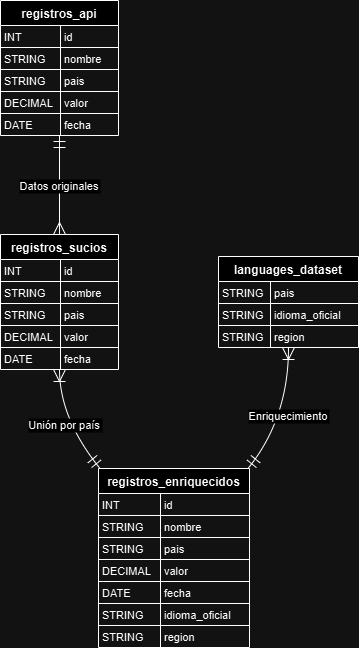

The diagram above was exported from draw.io. Its source (the exported page's mxGraphModel, read from the mxfile embedded in the PNG):
<mxGraphModel dx="1434" dy="772" grid="1" gridSize="10" guides="1" tooltips="1" connect="1" arrows="1" fold="1" page="1" pageScale="1" pageWidth="827" pageHeight="1169" math="0" shadow="0">
  <root>
    <mxCell id="0" />
    <mxCell id="1" parent="0" />
    <mxCell id="-loVjMkVaLGx9_AE1nSq-316" value="registros_api" style="shape=table;startSize=25;container=1;collapsible=0;childLayout=tableLayout;fixedRows=1;rowLines=1;fontStyle=1;align=center;resizeLast=1;" vertex="1" parent="1">
      <mxGeometry x="20" y="20" width="118" height="135" as="geometry" />
    </mxCell>
    <mxCell id="-loVjMkVaLGx9_AE1nSq-317" style="shape=tableRow;horizontal=0;startSize=0;swimlaneHead=0;swimlaneBody=0;fillColor=none;collapsible=0;dropTarget=0;points=[[0,0.5],[1,0.5]];portConstraint=eastwest;top=0;left=0;right=0;bottom=0;" vertex="1" parent="-loVjMkVaLGx9_AE1nSq-316">
      <mxGeometry y="25" width="118" height="22" as="geometry" />
    </mxCell>
    <mxCell id="-loVjMkVaLGx9_AE1nSq-318" value="INT" style="shape=partialRectangle;connectable=0;fillColor=none;top=0;left=0;bottom=0;right=0;align=left;spacingLeft=2;overflow=hidden;fontSize=11;" vertex="1" parent="-loVjMkVaLGx9_AE1nSq-317">
      <mxGeometry width="60" height="22" as="geometry">
        <mxRectangle width="60" height="22" as="alternateBounds" />
      </mxGeometry>
    </mxCell>
    <mxCell id="-loVjMkVaLGx9_AE1nSq-319" value="id" style="shape=partialRectangle;connectable=0;fillColor=none;top=0;left=0;bottom=0;right=0;align=left;spacingLeft=2;overflow=hidden;fontSize=11;" vertex="1" parent="-loVjMkVaLGx9_AE1nSq-317">
      <mxGeometry x="60" width="58" height="22" as="geometry">
        <mxRectangle width="58" height="22" as="alternateBounds" />
      </mxGeometry>
    </mxCell>
    <mxCell id="-loVjMkVaLGx9_AE1nSq-320" style="shape=tableRow;horizontal=0;startSize=0;swimlaneHead=0;swimlaneBody=0;fillColor=none;collapsible=0;dropTarget=0;points=[[0,0.5],[1,0.5]];portConstraint=eastwest;top=0;left=0;right=0;bottom=0;" vertex="1" parent="-loVjMkVaLGx9_AE1nSq-316">
      <mxGeometry y="47" width="118" height="22" as="geometry" />
    </mxCell>
    <mxCell id="-loVjMkVaLGx9_AE1nSq-321" value="STRING" style="shape=partialRectangle;connectable=0;fillColor=none;top=0;left=0;bottom=0;right=0;align=left;spacingLeft=2;overflow=hidden;fontSize=11;" vertex="1" parent="-loVjMkVaLGx9_AE1nSq-320">
      <mxGeometry width="60" height="22" as="geometry">
        <mxRectangle width="60" height="22" as="alternateBounds" />
      </mxGeometry>
    </mxCell>
    <mxCell id="-loVjMkVaLGx9_AE1nSq-322" value="nombre" style="shape=partialRectangle;connectable=0;fillColor=none;top=0;left=0;bottom=0;right=0;align=left;spacingLeft=2;overflow=hidden;fontSize=11;" vertex="1" parent="-loVjMkVaLGx9_AE1nSq-320">
      <mxGeometry x="60" width="58" height="22" as="geometry">
        <mxRectangle width="58" height="22" as="alternateBounds" />
      </mxGeometry>
    </mxCell>
    <mxCell id="-loVjMkVaLGx9_AE1nSq-323" style="shape=tableRow;horizontal=0;startSize=0;swimlaneHead=0;swimlaneBody=0;fillColor=none;collapsible=0;dropTarget=0;points=[[0,0.5],[1,0.5]];portConstraint=eastwest;top=0;left=0;right=0;bottom=0;" vertex="1" parent="-loVjMkVaLGx9_AE1nSq-316">
      <mxGeometry y="69" width="118" height="22" as="geometry" />
    </mxCell>
    <mxCell id="-loVjMkVaLGx9_AE1nSq-324" value="STRING" style="shape=partialRectangle;connectable=0;fillColor=none;top=0;left=0;bottom=0;right=0;align=left;spacingLeft=2;overflow=hidden;fontSize=11;" vertex="1" parent="-loVjMkVaLGx9_AE1nSq-323">
      <mxGeometry width="60" height="22" as="geometry">
        <mxRectangle width="60" height="22" as="alternateBounds" />
      </mxGeometry>
    </mxCell>
    <mxCell id="-loVjMkVaLGx9_AE1nSq-325" value="pais" style="shape=partialRectangle;connectable=0;fillColor=none;top=0;left=0;bottom=0;right=0;align=left;spacingLeft=2;overflow=hidden;fontSize=11;" vertex="1" parent="-loVjMkVaLGx9_AE1nSq-323">
      <mxGeometry x="60" width="58" height="22" as="geometry">
        <mxRectangle width="58" height="22" as="alternateBounds" />
      </mxGeometry>
    </mxCell>
    <mxCell id="-loVjMkVaLGx9_AE1nSq-326" style="shape=tableRow;horizontal=0;startSize=0;swimlaneHead=0;swimlaneBody=0;fillColor=none;collapsible=0;dropTarget=0;points=[[0,0.5],[1,0.5]];portConstraint=eastwest;top=0;left=0;right=0;bottom=0;" vertex="1" parent="-loVjMkVaLGx9_AE1nSq-316">
      <mxGeometry y="91" width="118" height="22" as="geometry" />
    </mxCell>
    <mxCell id="-loVjMkVaLGx9_AE1nSq-327" value="DECIMAL" style="shape=partialRectangle;connectable=0;fillColor=none;top=0;left=0;bottom=0;right=0;align=left;spacingLeft=2;overflow=hidden;fontSize=11;" vertex="1" parent="-loVjMkVaLGx9_AE1nSq-326">
      <mxGeometry width="60" height="22" as="geometry">
        <mxRectangle width="60" height="22" as="alternateBounds" />
      </mxGeometry>
    </mxCell>
    <mxCell id="-loVjMkVaLGx9_AE1nSq-328" value="valor" style="shape=partialRectangle;connectable=0;fillColor=none;top=0;left=0;bottom=0;right=0;align=left;spacingLeft=2;overflow=hidden;fontSize=11;" vertex="1" parent="-loVjMkVaLGx9_AE1nSq-326">
      <mxGeometry x="60" width="58" height="22" as="geometry">
        <mxRectangle width="58" height="22" as="alternateBounds" />
      </mxGeometry>
    </mxCell>
    <mxCell id="-loVjMkVaLGx9_AE1nSq-329" style="shape=tableRow;horizontal=0;startSize=0;swimlaneHead=0;swimlaneBody=0;fillColor=none;collapsible=0;dropTarget=0;points=[[0,0.5],[1,0.5]];portConstraint=eastwest;top=0;left=0;right=0;bottom=0;" vertex="1" parent="-loVjMkVaLGx9_AE1nSq-316">
      <mxGeometry y="113" width="118" height="22" as="geometry" />
    </mxCell>
    <mxCell id="-loVjMkVaLGx9_AE1nSq-330" value="DATE" style="shape=partialRectangle;connectable=0;fillColor=none;top=0;left=0;bottom=0;right=0;align=left;spacingLeft=2;overflow=hidden;fontSize=11;" vertex="1" parent="-loVjMkVaLGx9_AE1nSq-329">
      <mxGeometry width="60" height="22" as="geometry">
        <mxRectangle width="60" height="22" as="alternateBounds" />
      </mxGeometry>
    </mxCell>
    <mxCell id="-loVjMkVaLGx9_AE1nSq-331" value="fecha" style="shape=partialRectangle;connectable=0;fillColor=none;top=0;left=0;bottom=0;right=0;align=left;spacingLeft=2;overflow=hidden;fontSize=11;" vertex="1" parent="-loVjMkVaLGx9_AE1nSq-329">
      <mxGeometry x="60" width="58" height="22" as="geometry">
        <mxRectangle width="58" height="22" as="alternateBounds" />
      </mxGeometry>
    </mxCell>
    <mxCell id="-loVjMkVaLGx9_AE1nSq-332" value="registros_sucios" style="shape=table;startSize=25;container=1;collapsible=0;childLayout=tableLayout;fixedRows=1;rowLines=1;fontStyle=1;align=center;resizeLast=1;" vertex="1" parent="1">
      <mxGeometry x="20" y="254" width="118" height="135" as="geometry" />
    </mxCell>
    <mxCell id="-loVjMkVaLGx9_AE1nSq-333" style="shape=tableRow;horizontal=0;startSize=0;swimlaneHead=0;swimlaneBody=0;fillColor=none;collapsible=0;dropTarget=0;points=[[0,0.5],[1,0.5]];portConstraint=eastwest;top=0;left=0;right=0;bottom=0;" vertex="1" parent="-loVjMkVaLGx9_AE1nSq-332">
      <mxGeometry y="25" width="118" height="22" as="geometry" />
    </mxCell>
    <mxCell id="-loVjMkVaLGx9_AE1nSq-334" value="INT" style="shape=partialRectangle;connectable=0;fillColor=none;top=0;left=0;bottom=0;right=0;align=left;spacingLeft=2;overflow=hidden;fontSize=11;" vertex="1" parent="-loVjMkVaLGx9_AE1nSq-333">
      <mxGeometry width="60" height="22" as="geometry">
        <mxRectangle width="60" height="22" as="alternateBounds" />
      </mxGeometry>
    </mxCell>
    <mxCell id="-loVjMkVaLGx9_AE1nSq-335" value="id" style="shape=partialRectangle;connectable=0;fillColor=none;top=0;left=0;bottom=0;right=0;align=left;spacingLeft=2;overflow=hidden;fontSize=11;" vertex="1" parent="-loVjMkVaLGx9_AE1nSq-333">
      <mxGeometry x="60" width="58" height="22" as="geometry">
        <mxRectangle width="58" height="22" as="alternateBounds" />
      </mxGeometry>
    </mxCell>
    <mxCell id="-loVjMkVaLGx9_AE1nSq-336" style="shape=tableRow;horizontal=0;startSize=0;swimlaneHead=0;swimlaneBody=0;fillColor=none;collapsible=0;dropTarget=0;points=[[0,0.5],[1,0.5]];portConstraint=eastwest;top=0;left=0;right=0;bottom=0;" vertex="1" parent="-loVjMkVaLGx9_AE1nSq-332">
      <mxGeometry y="47" width="118" height="22" as="geometry" />
    </mxCell>
    <mxCell id="-loVjMkVaLGx9_AE1nSq-337" value="STRING" style="shape=partialRectangle;connectable=0;fillColor=none;top=0;left=0;bottom=0;right=0;align=left;spacingLeft=2;overflow=hidden;fontSize=11;" vertex="1" parent="-loVjMkVaLGx9_AE1nSq-336">
      <mxGeometry width="60" height="22" as="geometry">
        <mxRectangle width="60" height="22" as="alternateBounds" />
      </mxGeometry>
    </mxCell>
    <mxCell id="-loVjMkVaLGx9_AE1nSq-338" value="nombre" style="shape=partialRectangle;connectable=0;fillColor=none;top=0;left=0;bottom=0;right=0;align=left;spacingLeft=2;overflow=hidden;fontSize=11;" vertex="1" parent="-loVjMkVaLGx9_AE1nSq-336">
      <mxGeometry x="60" width="58" height="22" as="geometry">
        <mxRectangle width="58" height="22" as="alternateBounds" />
      </mxGeometry>
    </mxCell>
    <mxCell id="-loVjMkVaLGx9_AE1nSq-339" style="shape=tableRow;horizontal=0;startSize=0;swimlaneHead=0;swimlaneBody=0;fillColor=none;collapsible=0;dropTarget=0;points=[[0,0.5],[1,0.5]];portConstraint=eastwest;top=0;left=0;right=0;bottom=0;" vertex="1" parent="-loVjMkVaLGx9_AE1nSq-332">
      <mxGeometry y="69" width="118" height="22" as="geometry" />
    </mxCell>
    <mxCell id="-loVjMkVaLGx9_AE1nSq-340" value="STRING" style="shape=partialRectangle;connectable=0;fillColor=none;top=0;left=0;bottom=0;right=0;align=left;spacingLeft=2;overflow=hidden;fontSize=11;" vertex="1" parent="-loVjMkVaLGx9_AE1nSq-339">
      <mxGeometry width="60" height="22" as="geometry">
        <mxRectangle width="60" height="22" as="alternateBounds" />
      </mxGeometry>
    </mxCell>
    <mxCell id="-loVjMkVaLGx9_AE1nSq-341" value="pais" style="shape=partialRectangle;connectable=0;fillColor=none;top=0;left=0;bottom=0;right=0;align=left;spacingLeft=2;overflow=hidden;fontSize=11;" vertex="1" parent="-loVjMkVaLGx9_AE1nSq-339">
      <mxGeometry x="60" width="58" height="22" as="geometry">
        <mxRectangle width="58" height="22" as="alternateBounds" />
      </mxGeometry>
    </mxCell>
    <mxCell id="-loVjMkVaLGx9_AE1nSq-342" style="shape=tableRow;horizontal=0;startSize=0;swimlaneHead=0;swimlaneBody=0;fillColor=none;collapsible=0;dropTarget=0;points=[[0,0.5],[1,0.5]];portConstraint=eastwest;top=0;left=0;right=0;bottom=0;" vertex="1" parent="-loVjMkVaLGx9_AE1nSq-332">
      <mxGeometry y="91" width="118" height="22" as="geometry" />
    </mxCell>
    <mxCell id="-loVjMkVaLGx9_AE1nSq-343" value="DECIMAL" style="shape=partialRectangle;connectable=0;fillColor=none;top=0;left=0;bottom=0;right=0;align=left;spacingLeft=2;overflow=hidden;fontSize=11;" vertex="1" parent="-loVjMkVaLGx9_AE1nSq-342">
      <mxGeometry width="60" height="22" as="geometry">
        <mxRectangle width="60" height="22" as="alternateBounds" />
      </mxGeometry>
    </mxCell>
    <mxCell id="-loVjMkVaLGx9_AE1nSq-344" value="valor" style="shape=partialRectangle;connectable=0;fillColor=none;top=0;left=0;bottom=0;right=0;align=left;spacingLeft=2;overflow=hidden;fontSize=11;" vertex="1" parent="-loVjMkVaLGx9_AE1nSq-342">
      <mxGeometry x="60" width="58" height="22" as="geometry">
        <mxRectangle width="58" height="22" as="alternateBounds" />
      </mxGeometry>
    </mxCell>
    <mxCell id="-loVjMkVaLGx9_AE1nSq-345" style="shape=tableRow;horizontal=0;startSize=0;swimlaneHead=0;swimlaneBody=0;fillColor=none;collapsible=0;dropTarget=0;points=[[0,0.5],[1,0.5]];portConstraint=eastwest;top=0;left=0;right=0;bottom=0;" vertex="1" parent="-loVjMkVaLGx9_AE1nSq-332">
      <mxGeometry y="113" width="118" height="22" as="geometry" />
    </mxCell>
    <mxCell id="-loVjMkVaLGx9_AE1nSq-346" value="DATE" style="shape=partialRectangle;connectable=0;fillColor=none;top=0;left=0;bottom=0;right=0;align=left;spacingLeft=2;overflow=hidden;fontSize=11;" vertex="1" parent="-loVjMkVaLGx9_AE1nSq-345">
      <mxGeometry width="60" height="22" as="geometry">
        <mxRectangle width="60" height="22" as="alternateBounds" />
      </mxGeometry>
    </mxCell>
    <mxCell id="-loVjMkVaLGx9_AE1nSq-347" value="fecha" style="shape=partialRectangle;connectable=0;fillColor=none;top=0;left=0;bottom=0;right=0;align=left;spacingLeft=2;overflow=hidden;fontSize=11;" vertex="1" parent="-loVjMkVaLGx9_AE1nSq-345">
      <mxGeometry x="60" width="58" height="22" as="geometry">
        <mxRectangle width="58" height="22" as="alternateBounds" />
      </mxGeometry>
    </mxCell>
    <mxCell id="-loVjMkVaLGx9_AE1nSq-348" value="languages_dataset" style="shape=table;startSize=25;container=1;collapsible=0;childLayout=tableLayout;fixedRows=1;rowLines=1;fontStyle=1;align=center;resizeLast=1;" vertex="1" parent="1">
      <mxGeometry x="238" y="276" width="140" height="91" as="geometry" />
    </mxCell>
    <mxCell id="-loVjMkVaLGx9_AE1nSq-349" style="shape=tableRow;horizontal=0;startSize=0;swimlaneHead=0;swimlaneBody=0;fillColor=none;collapsible=0;dropTarget=0;points=[[0,0.5],[1,0.5]];portConstraint=eastwest;top=0;left=0;right=0;bottom=0;" vertex="1" parent="-loVjMkVaLGx9_AE1nSq-348">
      <mxGeometry y="25" width="140" height="22" as="geometry" />
    </mxCell>
    <mxCell id="-loVjMkVaLGx9_AE1nSq-350" value="STRING" style="shape=partialRectangle;connectable=0;fillColor=none;top=0;left=0;bottom=0;right=0;align=left;spacingLeft=2;overflow=hidden;fontSize=11;" vertex="1" parent="-loVjMkVaLGx9_AE1nSq-349">
      <mxGeometry width="52" height="22" as="geometry">
        <mxRectangle width="52" height="22" as="alternateBounds" />
      </mxGeometry>
    </mxCell>
    <mxCell id="-loVjMkVaLGx9_AE1nSq-351" value="pais" style="shape=partialRectangle;connectable=0;fillColor=none;top=0;left=0;bottom=0;right=0;align=left;spacingLeft=2;overflow=hidden;fontSize=11;" vertex="1" parent="-loVjMkVaLGx9_AE1nSq-349">
      <mxGeometry x="52" width="88" height="22" as="geometry">
        <mxRectangle width="88" height="22" as="alternateBounds" />
      </mxGeometry>
    </mxCell>
    <mxCell id="-loVjMkVaLGx9_AE1nSq-352" style="shape=tableRow;horizontal=0;startSize=0;swimlaneHead=0;swimlaneBody=0;fillColor=none;collapsible=0;dropTarget=0;points=[[0,0.5],[1,0.5]];portConstraint=eastwest;top=0;left=0;right=0;bottom=0;" vertex="1" parent="-loVjMkVaLGx9_AE1nSq-348">
      <mxGeometry y="47" width="140" height="22" as="geometry" />
    </mxCell>
    <mxCell id="-loVjMkVaLGx9_AE1nSq-353" value="STRING" style="shape=partialRectangle;connectable=0;fillColor=none;top=0;left=0;bottom=0;right=0;align=left;spacingLeft=2;overflow=hidden;fontSize=11;" vertex="1" parent="-loVjMkVaLGx9_AE1nSq-352">
      <mxGeometry width="52" height="22" as="geometry">
        <mxRectangle width="52" height="22" as="alternateBounds" />
      </mxGeometry>
    </mxCell>
    <mxCell id="-loVjMkVaLGx9_AE1nSq-354" value="idioma_oficial" style="shape=partialRectangle;connectable=0;fillColor=none;top=0;left=0;bottom=0;right=0;align=left;spacingLeft=2;overflow=hidden;fontSize=11;" vertex="1" parent="-loVjMkVaLGx9_AE1nSq-352">
      <mxGeometry x="52" width="88" height="22" as="geometry">
        <mxRectangle width="88" height="22" as="alternateBounds" />
      </mxGeometry>
    </mxCell>
    <mxCell id="-loVjMkVaLGx9_AE1nSq-355" style="shape=tableRow;horizontal=0;startSize=0;swimlaneHead=0;swimlaneBody=0;fillColor=none;collapsible=0;dropTarget=0;points=[[0,0.5],[1,0.5]];portConstraint=eastwest;top=0;left=0;right=0;bottom=0;" vertex="1" parent="-loVjMkVaLGx9_AE1nSq-348">
      <mxGeometry y="69" width="140" height="22" as="geometry" />
    </mxCell>
    <mxCell id="-loVjMkVaLGx9_AE1nSq-356" value="STRING" style="shape=partialRectangle;connectable=0;fillColor=none;top=0;left=0;bottom=0;right=0;align=left;spacingLeft=2;overflow=hidden;fontSize=11;" vertex="1" parent="-loVjMkVaLGx9_AE1nSq-355">
      <mxGeometry width="52" height="22" as="geometry">
        <mxRectangle width="52" height="22" as="alternateBounds" />
      </mxGeometry>
    </mxCell>
    <mxCell id="-loVjMkVaLGx9_AE1nSq-357" value="region" style="shape=partialRectangle;connectable=0;fillColor=none;top=0;left=0;bottom=0;right=0;align=left;spacingLeft=2;overflow=hidden;fontSize=11;" vertex="1" parent="-loVjMkVaLGx9_AE1nSq-355">
      <mxGeometry x="52" width="88" height="22" as="geometry">
        <mxRectangle width="88" height="22" as="alternateBounds" />
      </mxGeometry>
    </mxCell>
    <mxCell id="-loVjMkVaLGx9_AE1nSq-358" value="registros_enriquecidos" style="shape=table;startSize=25;container=1;collapsible=0;childLayout=tableLayout;fixedRows=1;rowLines=1;fontStyle=1;align=center;resizeLast=1;" vertex="1" parent="1">
      <mxGeometry x="118" y="488" width="151" height="179" as="geometry" />
    </mxCell>
    <mxCell id="-loVjMkVaLGx9_AE1nSq-359" style="shape=tableRow;horizontal=0;startSize=0;swimlaneHead=0;swimlaneBody=0;fillColor=none;collapsible=0;dropTarget=0;points=[[0,0.5],[1,0.5]];portConstraint=eastwest;top=0;left=0;right=0;bottom=0;" vertex="1" parent="-loVjMkVaLGx9_AE1nSq-358">
      <mxGeometry y="25" width="151" height="22" as="geometry" />
    </mxCell>
    <mxCell id="-loVjMkVaLGx9_AE1nSq-360" value="INT" style="shape=partialRectangle;connectable=0;fillColor=none;top=0;left=0;bottom=0;right=0;align=left;spacingLeft=2;overflow=hidden;fontSize=11;" vertex="1" parent="-loVjMkVaLGx9_AE1nSq-359">
      <mxGeometry width="62" height="22" as="geometry">
        <mxRectangle width="62" height="22" as="alternateBounds" />
      </mxGeometry>
    </mxCell>
    <mxCell id="-loVjMkVaLGx9_AE1nSq-361" value="id" style="shape=partialRectangle;connectable=0;fillColor=none;top=0;left=0;bottom=0;right=0;align=left;spacingLeft=2;overflow=hidden;fontSize=11;" vertex="1" parent="-loVjMkVaLGx9_AE1nSq-359">
      <mxGeometry x="62" width="89" height="22" as="geometry">
        <mxRectangle width="89" height="22" as="alternateBounds" />
      </mxGeometry>
    </mxCell>
    <mxCell id="-loVjMkVaLGx9_AE1nSq-362" style="shape=tableRow;horizontal=0;startSize=0;swimlaneHead=0;swimlaneBody=0;fillColor=none;collapsible=0;dropTarget=0;points=[[0,0.5],[1,0.5]];portConstraint=eastwest;top=0;left=0;right=0;bottom=0;" vertex="1" parent="-loVjMkVaLGx9_AE1nSq-358">
      <mxGeometry y="47" width="151" height="22" as="geometry" />
    </mxCell>
    <mxCell id="-loVjMkVaLGx9_AE1nSq-363" value="STRING" style="shape=partialRectangle;connectable=0;fillColor=none;top=0;left=0;bottom=0;right=0;align=left;spacingLeft=2;overflow=hidden;fontSize=11;" vertex="1" parent="-loVjMkVaLGx9_AE1nSq-362">
      <mxGeometry width="62" height="22" as="geometry">
        <mxRectangle width="62" height="22" as="alternateBounds" />
      </mxGeometry>
    </mxCell>
    <mxCell id="-loVjMkVaLGx9_AE1nSq-364" value="nombre" style="shape=partialRectangle;connectable=0;fillColor=none;top=0;left=0;bottom=0;right=0;align=left;spacingLeft=2;overflow=hidden;fontSize=11;" vertex="1" parent="-loVjMkVaLGx9_AE1nSq-362">
      <mxGeometry x="62" width="89" height="22" as="geometry">
        <mxRectangle width="89" height="22" as="alternateBounds" />
      </mxGeometry>
    </mxCell>
    <mxCell id="-loVjMkVaLGx9_AE1nSq-365" style="shape=tableRow;horizontal=0;startSize=0;swimlaneHead=0;swimlaneBody=0;fillColor=none;collapsible=0;dropTarget=0;points=[[0,0.5],[1,0.5]];portConstraint=eastwest;top=0;left=0;right=0;bottom=0;" vertex="1" parent="-loVjMkVaLGx9_AE1nSq-358">
      <mxGeometry y="69" width="151" height="22" as="geometry" />
    </mxCell>
    <mxCell id="-loVjMkVaLGx9_AE1nSq-366" value="STRING" style="shape=partialRectangle;connectable=0;fillColor=none;top=0;left=0;bottom=0;right=0;align=left;spacingLeft=2;overflow=hidden;fontSize=11;" vertex="1" parent="-loVjMkVaLGx9_AE1nSq-365">
      <mxGeometry width="62" height="22" as="geometry">
        <mxRectangle width="62" height="22" as="alternateBounds" />
      </mxGeometry>
    </mxCell>
    <mxCell id="-loVjMkVaLGx9_AE1nSq-367" value="pais" style="shape=partialRectangle;connectable=0;fillColor=none;top=0;left=0;bottom=0;right=0;align=left;spacingLeft=2;overflow=hidden;fontSize=11;" vertex="1" parent="-loVjMkVaLGx9_AE1nSq-365">
      <mxGeometry x="62" width="89" height="22" as="geometry">
        <mxRectangle width="89" height="22" as="alternateBounds" />
      </mxGeometry>
    </mxCell>
    <mxCell id="-loVjMkVaLGx9_AE1nSq-368" style="shape=tableRow;horizontal=0;startSize=0;swimlaneHead=0;swimlaneBody=0;fillColor=none;collapsible=0;dropTarget=0;points=[[0,0.5],[1,0.5]];portConstraint=eastwest;top=0;left=0;right=0;bottom=0;" vertex="1" parent="-loVjMkVaLGx9_AE1nSq-358">
      <mxGeometry y="91" width="151" height="22" as="geometry" />
    </mxCell>
    <mxCell id="-loVjMkVaLGx9_AE1nSq-369" value="DECIMAL" style="shape=partialRectangle;connectable=0;fillColor=none;top=0;left=0;bottom=0;right=0;align=left;spacingLeft=2;overflow=hidden;fontSize=11;" vertex="1" parent="-loVjMkVaLGx9_AE1nSq-368">
      <mxGeometry width="62" height="22" as="geometry">
        <mxRectangle width="62" height="22" as="alternateBounds" />
      </mxGeometry>
    </mxCell>
    <mxCell id="-loVjMkVaLGx9_AE1nSq-370" value="valor" style="shape=partialRectangle;connectable=0;fillColor=none;top=0;left=0;bottom=0;right=0;align=left;spacingLeft=2;overflow=hidden;fontSize=11;" vertex="1" parent="-loVjMkVaLGx9_AE1nSq-368">
      <mxGeometry x="62" width="89" height="22" as="geometry">
        <mxRectangle width="89" height="22" as="alternateBounds" />
      </mxGeometry>
    </mxCell>
    <mxCell id="-loVjMkVaLGx9_AE1nSq-371" style="shape=tableRow;horizontal=0;startSize=0;swimlaneHead=0;swimlaneBody=0;fillColor=none;collapsible=0;dropTarget=0;points=[[0,0.5],[1,0.5]];portConstraint=eastwest;top=0;left=0;right=0;bottom=0;" vertex="1" parent="-loVjMkVaLGx9_AE1nSq-358">
      <mxGeometry y="113" width="151" height="22" as="geometry" />
    </mxCell>
    <mxCell id="-loVjMkVaLGx9_AE1nSq-372" value="DATE" style="shape=partialRectangle;connectable=0;fillColor=none;top=0;left=0;bottom=0;right=0;align=left;spacingLeft=2;overflow=hidden;fontSize=11;" vertex="1" parent="-loVjMkVaLGx9_AE1nSq-371">
      <mxGeometry width="62" height="22" as="geometry">
        <mxRectangle width="62" height="22" as="alternateBounds" />
      </mxGeometry>
    </mxCell>
    <mxCell id="-loVjMkVaLGx9_AE1nSq-373" value="fecha" style="shape=partialRectangle;connectable=0;fillColor=none;top=0;left=0;bottom=0;right=0;align=left;spacingLeft=2;overflow=hidden;fontSize=11;" vertex="1" parent="-loVjMkVaLGx9_AE1nSq-371">
      <mxGeometry x="62" width="89" height="22" as="geometry">
        <mxRectangle width="89" height="22" as="alternateBounds" />
      </mxGeometry>
    </mxCell>
    <mxCell id="-loVjMkVaLGx9_AE1nSq-374" style="shape=tableRow;horizontal=0;startSize=0;swimlaneHead=0;swimlaneBody=0;fillColor=none;collapsible=0;dropTarget=0;points=[[0,0.5],[1,0.5]];portConstraint=eastwest;top=0;left=0;right=0;bottom=0;" vertex="1" parent="-loVjMkVaLGx9_AE1nSq-358">
      <mxGeometry y="135" width="151" height="22" as="geometry" />
    </mxCell>
    <mxCell id="-loVjMkVaLGx9_AE1nSq-375" value="STRING" style="shape=partialRectangle;connectable=0;fillColor=none;top=0;left=0;bottom=0;right=0;align=left;spacingLeft=2;overflow=hidden;fontSize=11;" vertex="1" parent="-loVjMkVaLGx9_AE1nSq-374">
      <mxGeometry width="62" height="22" as="geometry">
        <mxRectangle width="62" height="22" as="alternateBounds" />
      </mxGeometry>
    </mxCell>
    <mxCell id="-loVjMkVaLGx9_AE1nSq-376" value="idioma_oficial" style="shape=partialRectangle;connectable=0;fillColor=none;top=0;left=0;bottom=0;right=0;align=left;spacingLeft=2;overflow=hidden;fontSize=11;" vertex="1" parent="-loVjMkVaLGx9_AE1nSq-374">
      <mxGeometry x="62" width="89" height="22" as="geometry">
        <mxRectangle width="89" height="22" as="alternateBounds" />
      </mxGeometry>
    </mxCell>
    <mxCell id="-loVjMkVaLGx9_AE1nSq-377" style="shape=tableRow;horizontal=0;startSize=0;swimlaneHead=0;swimlaneBody=0;fillColor=none;collapsible=0;dropTarget=0;points=[[0,0.5],[1,0.5]];portConstraint=eastwest;top=0;left=0;right=0;bottom=0;" vertex="1" parent="-loVjMkVaLGx9_AE1nSq-358">
      <mxGeometry y="157" width="151" height="22" as="geometry" />
    </mxCell>
    <mxCell id="-loVjMkVaLGx9_AE1nSq-378" value="STRING" style="shape=partialRectangle;connectable=0;fillColor=none;top=0;left=0;bottom=0;right=0;align=left;spacingLeft=2;overflow=hidden;fontSize=11;" vertex="1" parent="-loVjMkVaLGx9_AE1nSq-377">
      <mxGeometry width="62" height="22" as="geometry">
        <mxRectangle width="62" height="22" as="alternateBounds" />
      </mxGeometry>
    </mxCell>
    <mxCell id="-loVjMkVaLGx9_AE1nSq-379" value="region" style="shape=partialRectangle;connectable=0;fillColor=none;top=0;left=0;bottom=0;right=0;align=left;spacingLeft=2;overflow=hidden;fontSize=11;" vertex="1" parent="-loVjMkVaLGx9_AE1nSq-377">
      <mxGeometry x="62" width="89" height="22" as="geometry">
        <mxRectangle width="89" height="22" as="alternateBounds" />
      </mxGeometry>
    </mxCell>
    <mxCell id="-loVjMkVaLGx9_AE1nSq-380" value="Datos originales" style="curved=1;startArrow=ERmandOne;startSize=10;;endArrow=ERmany;endSize=10;;exitX=0.5;exitY=1;entryX=0.5;entryY=0;rounded=0;" edge="1" parent="1" source="-loVjMkVaLGx9_AE1nSq-316" target="-loVjMkVaLGx9_AE1nSq-332">
      <mxGeometry relative="1" as="geometry">
        <Array as="points" />
      </mxGeometry>
    </mxCell>
    <mxCell id="-loVjMkVaLGx9_AE1nSq-381" value="Unión por país" style="curved=1;startArrow=ERoneToMany;startSize=10;;endArrow=ERmandOne;endSize=10;;exitX=0.5;exitY=1;entryX=0.01;entryY=0;rounded=0;" edge="1" parent="1" source="-loVjMkVaLGx9_AE1nSq-332" target="-loVjMkVaLGx9_AE1nSq-358">
      <mxGeometry relative="1" as="geometry">
        <Array as="points">
          <mxPoint x="79" y="438" />
        </Array>
      </mxGeometry>
    </mxCell>
    <mxCell id="-loVjMkVaLGx9_AE1nSq-382" value="Enriquecimiento" style="curved=1;startArrow=ERoneToMany;startSize=10;;endArrow=ERmandOne;endSize=10;;exitX=0.5;exitY=1;entryX=0.99;entryY=0;rounded=0;" edge="1" parent="1" source="-loVjMkVaLGx9_AE1nSq-348" target="-loVjMkVaLGx9_AE1nSq-358">
      <mxGeometry relative="1" as="geometry">
        <Array as="points">
          <mxPoint x="308" y="438" />
        </Array>
      </mxGeometry>
    </mxCell>
  </root>
</mxGraphModel>